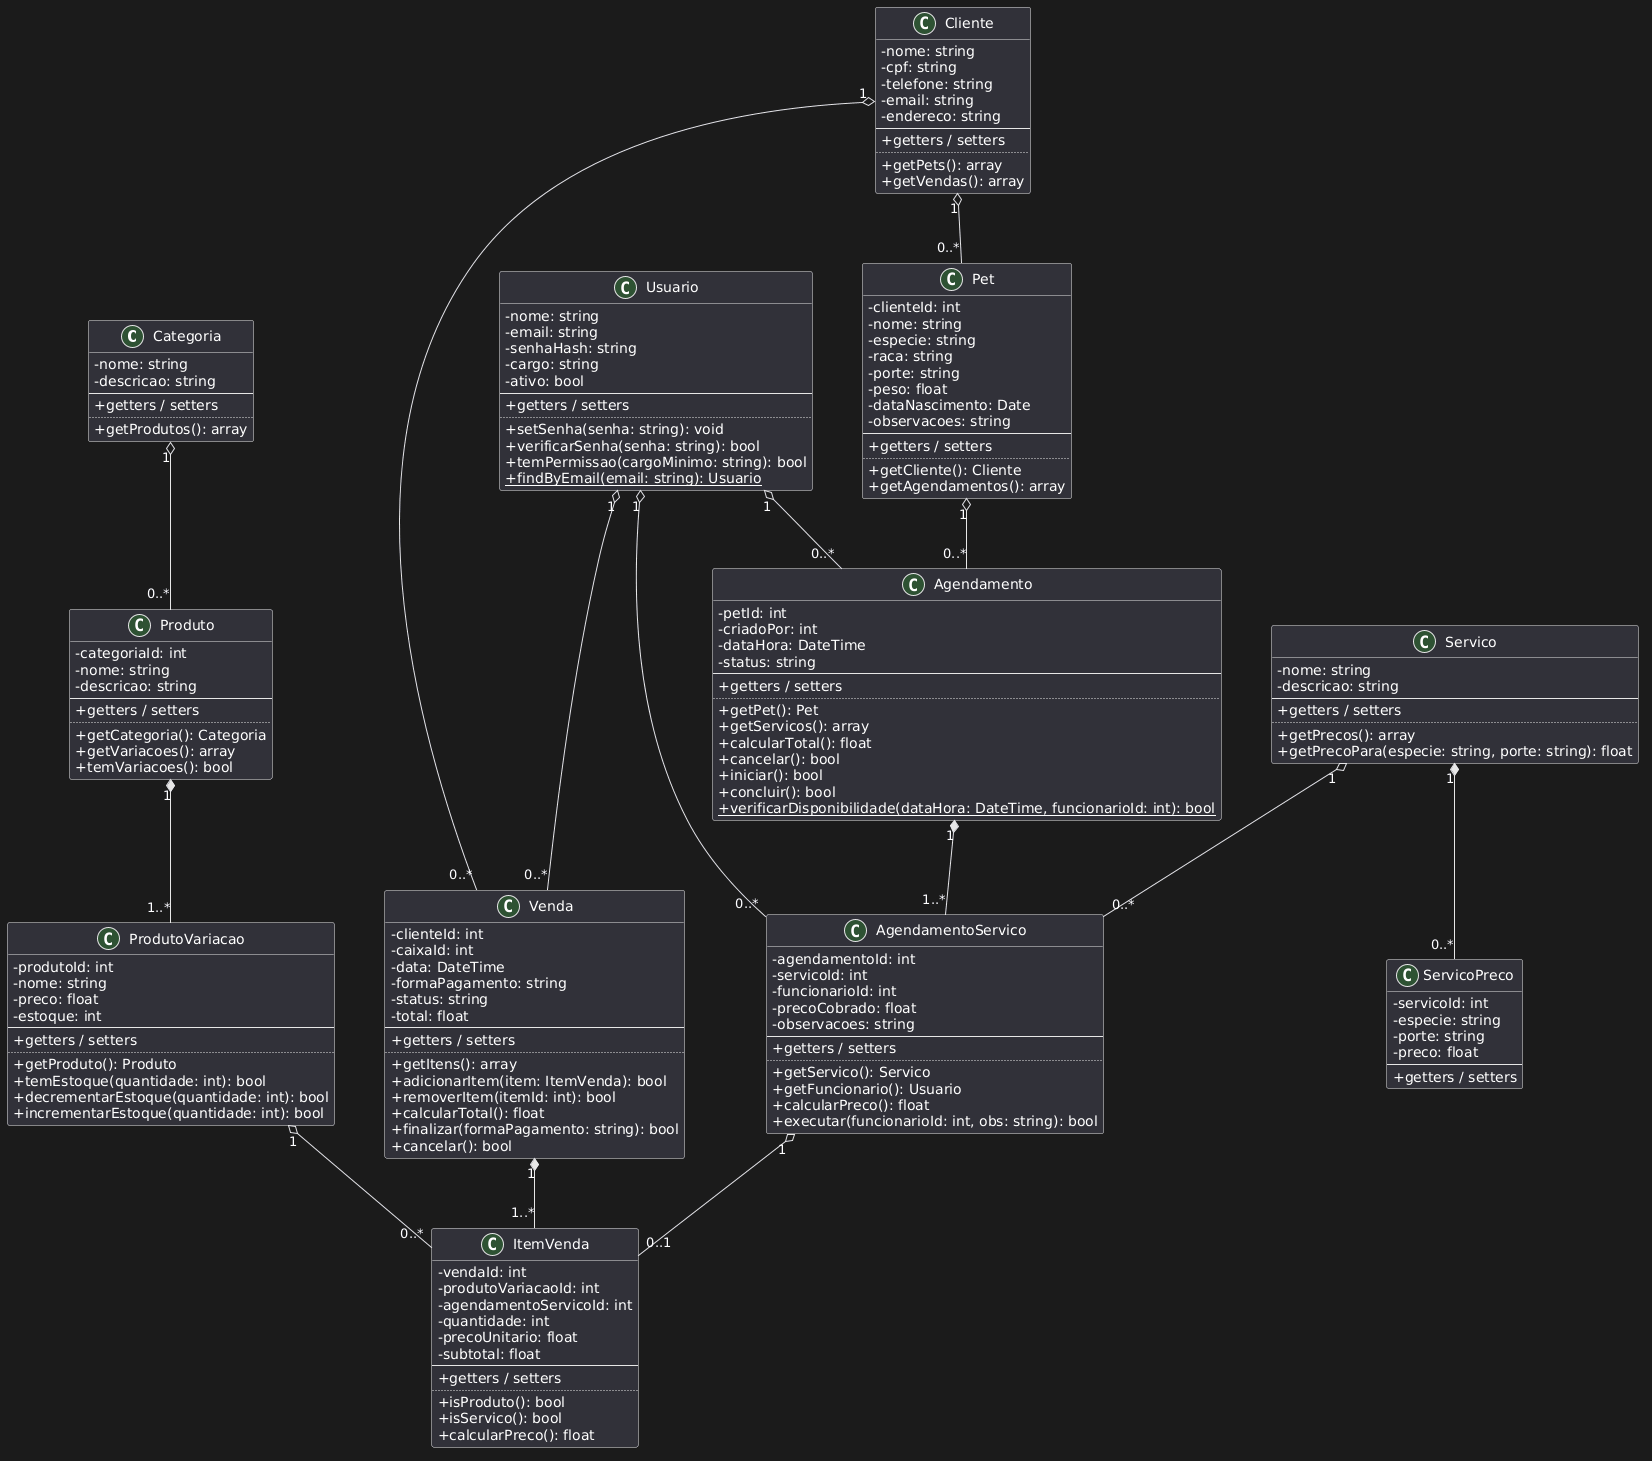

The diagram above was rendered by PlantUML. Its source (embedded in the PNG):
@startuml
skinparam classAttributeIconSize 0
skinparam nodesep 50
skinparam ranksep 70

together {
  class Categoria
  class Produto
  class ProdutoVariacao
}

together {
  class Servico
  class ServicoPreco
}

together {
  class Cliente
  class Pet
}

together {
  class Agendamento
  class AgendamentoServico
}

together {
  class Venda
  class ItemVenda
}

class Usuario {
  - nome: string
  - email: string
  - senhaHash: string
  - cargo: string
  - ativo: bool
  --
  + getters / setters
  ..
  + setSenha(senha: string): void
  + verificarSenha(senha: string): bool
  + temPermissao(cargoMinimo: string): bool
  + {static} findByEmail(email: string): Usuario
}

class Cliente {
  - nome: string
  - cpf: string
  - telefone: string
  - email: string
  - endereco: string
  --
  + getters / setters
  ..
  + getPets(): array
  + getVendas(): array
}

class Pet {
  - clienteId: int
  - nome: string
  - especie: string
  - raca: string
  - porte: string
  - peso: float
  - dataNascimento: Date
  - observacoes: string
  --
  + getters / setters
  ..
  + getCliente(): Cliente
  + getAgendamentos(): array
}

class Categoria {
  - nome: string
  - descricao: string
  --
  + getters / setters
  ..
  + getProdutos(): array
}

class Produto {
  - categoriaId: int
  - nome: string
  - descricao: string
  --
  + getters / setters
  ..
  + getCategoria(): Categoria
  + getVariacoes(): array
  + temVariacoes(): bool
}

class ProdutoVariacao {
  - produtoId: int
  - nome: string
  - preco: float
  - estoque: int
  --
  + getters / setters
  ..
  + getProduto(): Produto
  + temEstoque(quantidade: int): bool
  + decrementarEstoque(quantidade: int): bool
  + incrementarEstoque(quantidade: int): bool
}

class Servico {
  - nome: string
  - descricao: string
  --
  + getters / setters
  ..
  + getPrecos(): array
  + getPrecoPara(especie: string, porte: string): float
}

class ServicoPreco {
  - servicoId: int
  - especie: string
  - porte: string
  - preco: float
  --
  + getters / setters
}

class Agendamento {
  - petId: int
  - criadoPor: int
  - dataHora: DateTime
  - status: string
  --
  + getters / setters
  ..
  + getPet(): Pet
  + getServicos(): array
  + calcularTotal(): float
  + cancelar(): bool
  + iniciar(): bool
  + concluir(): bool
  + {static} verificarDisponibilidade(dataHora: DateTime, funcionarioId: int): bool
}

class AgendamentoServico {
  - agendamentoId: int
  - servicoId: int
  - funcionarioId: int
  - precoCobrado: float
  - observacoes: string
  --
  + getters / setters
  ..
  + getServico(): Servico
  + getFuncionario(): Usuario
  + calcularPreco(): float
  + executar(funcionarioId: int, obs: string): bool
}

class Venda {
  - clienteId: int
  - caixaId: int
  - data: DateTime
  - formaPagamento: string
  - status: string
  - total: float
  --
  + getters / setters
  ..
  + getItens(): array
  + adicionarItem(item: ItemVenda): bool
  + removerItem(itemId: int): bool
  + calcularTotal(): float
  + finalizar(formaPagamento: string): bool
  + cancelar(): bool
}

class ItemVenda {
  - vendaId: int
  - produtoVariacaoId: int
  - agendamentoServicoId: int
  - quantidade: int
  - precoUnitario: float
  - subtotal: float
  --
  + getters / setters
  ..
  + isProduto(): bool
  + isServico(): bool
  + calcularPreco(): float
}

Categoria       "1" o-- "0..*" Produto
Produto         "1" *-- "1..*" ProdutoVariacao
Cliente         "1" o-- "0..*" Pet
Cliente         "1" o-- "0..*" Venda
Pet             "1" o-- "0..*" Agendamento
Servico         "1" *-- "0..*" ServicoPreco
Servico         "1" o-- "0..*" AgendamentoServico
Agendamento     "1" *-- "1..*" AgendamentoServico
AgendamentoServico "1" o-- "0..1" ItemVenda
ProdutoVariacao "1" o-- "0..*" ItemVenda
Venda           "1" *-- "1..*" ItemVenda
Usuario         "1" o-- "0..*" Agendamento
Usuario         "1" o-- "0..*" AgendamentoServico
Usuario         "1" o-- "0..*" Venda
@enduml